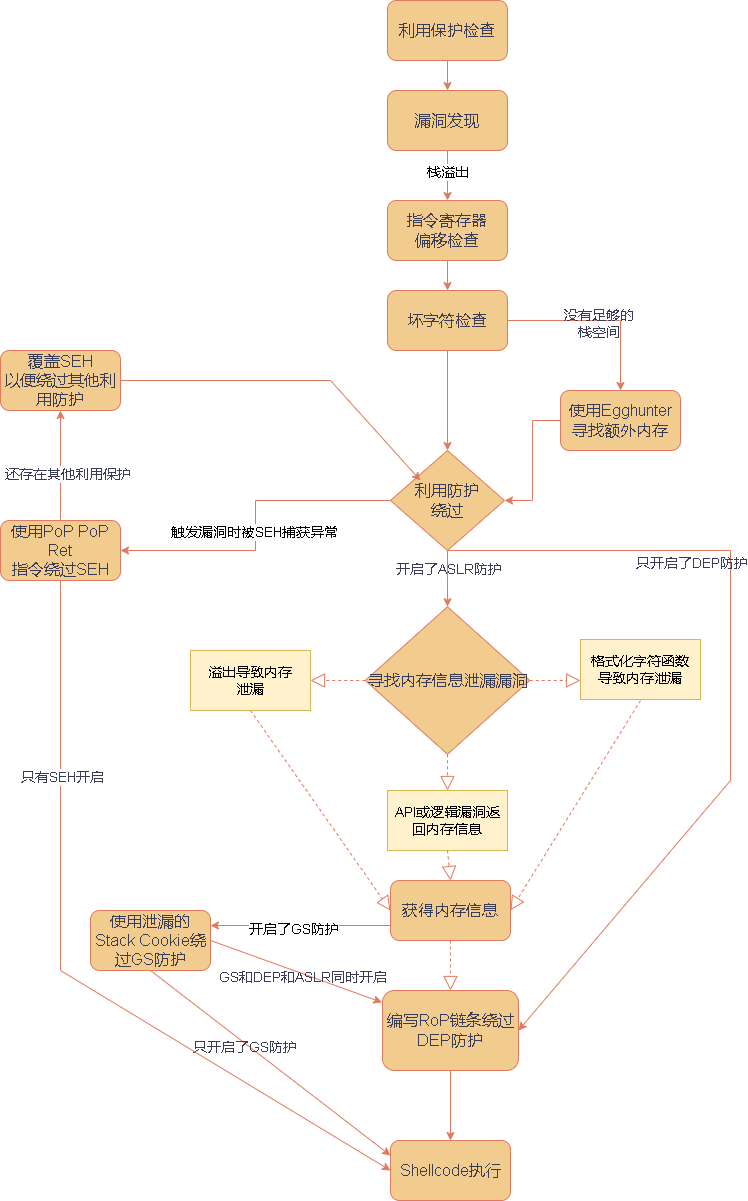

The diagram above was exported from draw.io. Its source (the exported page's mxGraphModel, read from the mxfile embedded in the PNG):
<mxGraphModel dx="2633" dy="996" grid="1" gridSize="10" guides="1" tooltips="1" connect="1" arrows="1" fold="1" page="1" pageScale="1" pageWidth="827" pageHeight="1169" math="0" shadow="0">
  <root>
    <mxCell id="WIyWlLk6GJQsqaUBKTNV-0" />
    <mxCell id="WIyWlLk6GJQsqaUBKTNV-1" parent="WIyWlLk6GJQsqaUBKTNV-0" />
    <mxCell id="XSoizwzCqX1ODB9qRmV3-1" value="" style="edgeStyle=orthogonalEdgeStyle;rounded=0;orthogonalLoop=1;jettySize=auto;html=1;fontColor=default;labelBackgroundColor=none;strokeColor=#E07A5F;entryX=0.5;entryY=0;entryDx=0;entryDy=0;" parent="WIyWlLk6GJQsqaUBKTNV-1" source="WIyWlLk6GJQsqaUBKTNV-3" edge="1" target="XSoizwzCqX1ODB9qRmV3-2">
      <mxGeometry relative="1" as="geometry">
        <mxPoint x="414" y="520" as="targetPoint" />
      </mxGeometry>
    </mxCell>
    <mxCell id="WIyWlLk6GJQsqaUBKTNV-3" value="&lt;span style=&quot;font-size: 16px;&quot;&gt;利用保护检查&lt;/span&gt;" style="rounded=1;whiteSpace=wrap;html=1;fontSize=12;glass=0;strokeWidth=1;shadow=0;fontColor=#393C56;labelBackgroundColor=none;fillColor=#F2CC8F;strokeColor=#E07A5F;" parent="WIyWlLk6GJQsqaUBKTNV-1" vertex="1">
      <mxGeometry x="357" y="470" width="120" height="60" as="geometry" />
    </mxCell>
    <mxCell id="XSoizwzCqX1ODB9qRmV3-4" value="" style="edgeStyle=orthogonalEdgeStyle;rounded=0;orthogonalLoop=1;jettySize=auto;html=1;fontColor=default;labelBackgroundColor=none;strokeColor=#E07A5F;" parent="WIyWlLk6GJQsqaUBKTNV-1" source="XSoizwzCqX1ODB9qRmV3-2" target="XSoizwzCqX1ODB9qRmV3-3" edge="1">
      <mxGeometry relative="1" as="geometry" />
    </mxCell>
    <mxCell id="SX9yUlu2c5IIkTGnbMLt-0" value="栈溢出" style="edgeLabel;html=1;align=center;verticalAlign=middle;resizable=0;points=[];fontSize=14;" vertex="1" connectable="0" parent="XSoizwzCqX1ODB9qRmV3-4">
      <mxGeometry x="-0.2064" y="-1" relative="1" as="geometry">
        <mxPoint y="1" as="offset" />
      </mxGeometry>
    </mxCell>
    <mxCell id="XSoizwzCqX1ODB9qRmV3-2" value="&lt;font style=&quot;font-size: 16px;&quot;&gt;漏洞发现&lt;/font&gt;" style="rounded=1;whiteSpace=wrap;html=1;fontColor=#393C56;labelBackgroundColor=none;fillColor=#F2CC8F;strokeColor=#E07A5F;" parent="WIyWlLk6GJQsqaUBKTNV-1" vertex="1">
      <mxGeometry x="357" y="560" width="120" height="60" as="geometry" />
    </mxCell>
    <mxCell id="XSoizwzCqX1ODB9qRmV3-6" value="" style="edgeStyle=orthogonalEdgeStyle;rounded=0;orthogonalLoop=1;jettySize=auto;html=1;fontColor=default;labelBackgroundColor=none;strokeColor=#E07A5F;" parent="WIyWlLk6GJQsqaUBKTNV-1" source="XSoizwzCqX1ODB9qRmV3-3" target="XSoizwzCqX1ODB9qRmV3-5" edge="1">
      <mxGeometry relative="1" as="geometry" />
    </mxCell>
    <mxCell id="XSoizwzCqX1ODB9qRmV3-3" value="&lt;font style=&quot;font-size: 16px;&quot;&gt;指令寄存器&lt;/font&gt;&lt;div&gt;&lt;font style=&quot;font-size: 16px;&quot;&gt;偏移检查&lt;/font&gt;&lt;/div&gt;" style="rounded=1;whiteSpace=wrap;html=1;fontColor=#393C56;labelBackgroundColor=none;fillColor=#F2CC8F;strokeColor=#E07A5F;" parent="WIyWlLk6GJQsqaUBKTNV-1" vertex="1">
      <mxGeometry x="357" y="670" width="120" height="60" as="geometry" />
    </mxCell>
    <mxCell id="XSoizwzCqX1ODB9qRmV3-8" value="" style="edgeStyle=orthogonalEdgeStyle;rounded=0;orthogonalLoop=1;jettySize=auto;html=1;entryX=0.5;entryY=0;entryDx=0;entryDy=0;fontColor=default;labelBackgroundColor=none;strokeColor=#E07A5F;" parent="WIyWlLk6GJQsqaUBKTNV-1" source="XSoizwzCqX1ODB9qRmV3-5" target="XSoizwzCqX1ODB9qRmV3-9" edge="1">
      <mxGeometry relative="1" as="geometry">
        <mxPoint x="414" y="940" as="targetPoint" />
      </mxGeometry>
    </mxCell>
    <mxCell id="XSoizwzCqX1ODB9qRmV3-5" value="&lt;font style=&quot;font-size: 16px;&quot;&gt;坏字符检查&lt;/font&gt;" style="whiteSpace=wrap;html=1;rounded=1;fontColor=#393C56;labelBackgroundColor=none;fillColor=#F2CC8F;strokeColor=#E07A5F;" parent="WIyWlLk6GJQsqaUBKTNV-1" vertex="1">
      <mxGeometry x="357" y="760" width="120" height="60" as="geometry" />
    </mxCell>
    <mxCell id="XSoizwzCqX1ODB9qRmV3-11" value="" style="edgeStyle=orthogonalEdgeStyle;rounded=0;orthogonalLoop=1;jettySize=auto;html=1;fontColor=default;labelBackgroundColor=none;strokeColor=#E07A5F;" parent="WIyWlLk6GJQsqaUBKTNV-1" source="XSoizwzCqX1ODB9qRmV3-9" target="XSoizwzCqX1ODB9qRmV3-10" edge="1">
      <mxGeometry relative="1" as="geometry" />
    </mxCell>
    <mxCell id="SX9yUlu2c5IIkTGnbMLt-1" value="触发漏洞时被SEH捕获异常" style="edgeLabel;html=1;align=center;verticalAlign=middle;resizable=0;points=[];fontSize=14;" vertex="1" connectable="0" parent="XSoizwzCqX1ODB9qRmV3-11">
      <mxGeometry x="0.0365" y="-2" relative="1" as="geometry">
        <mxPoint as="offset" />
      </mxGeometry>
    </mxCell>
    <mxCell id="XSoizwzCqX1ODB9qRmV3-14" value="" style="edgeStyle=orthogonalEdgeStyle;rounded=0;orthogonalLoop=1;jettySize=auto;html=1;exitX=1;exitY=0.5;exitDx=0;exitDy=0;fontColor=default;labelBackgroundColor=none;strokeColor=#E07A5F;" parent="WIyWlLk6GJQsqaUBKTNV-1" source="XSoizwzCqX1ODB9qRmV3-5" target="XSoizwzCqX1ODB9qRmV3-13" edge="1">
      <mxGeometry relative="1" as="geometry" />
    </mxCell>
    <mxCell id="XSoizwzCqX1ODB9qRmV3-15" value="没有足够的&lt;div&gt;栈空间&lt;/div&gt;" style="edgeLabel;html=1;align=center;verticalAlign=middle;resizable=0;points=[];fontColor=#393C56;labelBackgroundColor=none;fontSize=14;" parent="XSoizwzCqX1ODB9qRmV3-14" vertex="1" connectable="0">
      <mxGeometry x="-0.0105" y="-2" relative="1" as="geometry">
        <mxPoint as="offset" />
      </mxGeometry>
    </mxCell>
    <mxCell id="XSoizwzCqX1ODB9qRmV3-18" value="" style="edgeStyle=orthogonalEdgeStyle;rounded=0;orthogonalLoop=1;jettySize=auto;html=1;fontColor=default;labelBackgroundColor=none;strokeColor=#E07A5F;" parent="WIyWlLk6GJQsqaUBKTNV-1" source="XSoizwzCqX1ODB9qRmV3-9" target="XSoizwzCqX1ODB9qRmV3-20" edge="1">
      <mxGeometry relative="1" as="geometry">
        <mxPoint x="510" y="1110" as="targetPoint" />
      </mxGeometry>
    </mxCell>
    <mxCell id="XSoizwzCqX1ODB9qRmV3-19" value="开启了ASLR防护" style="edgeLabel;html=1;align=center;verticalAlign=middle;resizable=0;points=[];fontColor=#393C56;labelBackgroundColor=none;fontSize=14;" parent="XSoizwzCqX1ODB9qRmV3-18" vertex="1" connectable="0">
      <mxGeometry x="-0.3778" relative="1" as="geometry">
        <mxPoint as="offset" />
      </mxGeometry>
    </mxCell>
    <mxCell id="XSoizwzCqX1ODB9qRmV3-9" value="&lt;font style=&quot;font-size: 16px;&quot;&gt;利用防护&lt;/font&gt;&lt;div&gt;&lt;font style=&quot;font-size: 16px;&quot;&gt;绕过&lt;/font&gt;&lt;/div&gt;" style="rhombus;whiteSpace=wrap;html=1;fontColor=#393C56;labelBackgroundColor=none;fillColor=#F2CC8F;strokeColor=#E07A5F;" parent="WIyWlLk6GJQsqaUBKTNV-1" vertex="1">
      <mxGeometry x="360" y="920" width="114" height="100" as="geometry" />
    </mxCell>
    <mxCell id="XSoizwzCqX1ODB9qRmV3-10" value="&lt;font style=&quot;font-size: 16px;&quot;&gt;使用PoP PoP Ret&lt;/font&gt;&lt;div&gt;&lt;font style=&quot;font-size: 16px;&quot;&gt;指令绕过SEH&lt;/font&gt;&lt;/div&gt;" style="rounded=1;whiteSpace=wrap;html=1;fontColor=#393C56;labelBackgroundColor=none;fillColor=#F2CC8F;strokeColor=#E07A5F;" parent="WIyWlLk6GJQsqaUBKTNV-1" vertex="1">
      <mxGeometry x="-30" y="990" width="120" height="60" as="geometry" />
    </mxCell>
    <mxCell id="XSoizwzCqX1ODB9qRmV3-16" value="" style="edgeStyle=orthogonalEdgeStyle;rounded=0;orthogonalLoop=1;jettySize=auto;html=1;fontColor=default;labelBackgroundColor=none;strokeColor=#E07A5F;" parent="WIyWlLk6GJQsqaUBKTNV-1" source="XSoizwzCqX1ODB9qRmV3-13" target="XSoizwzCqX1ODB9qRmV3-9" edge="1">
      <mxGeometry relative="1" as="geometry" />
    </mxCell>
    <mxCell id="XSoizwzCqX1ODB9qRmV3-13" value="&lt;font style=&quot;font-size: 16px;&quot;&gt;使用Egghunter&lt;/font&gt;&lt;div&gt;&lt;font style=&quot;font-size: 16px;&quot;&gt;寻找额外内存&lt;/font&gt;&lt;/div&gt;" style="rounded=1;whiteSpace=wrap;html=1;fontColor=#393C56;labelBackgroundColor=none;fillColor=#F2CC8F;strokeColor=#E07A5F;" parent="WIyWlLk6GJQsqaUBKTNV-1" vertex="1">
      <mxGeometry x="530" y="860" width="120" height="60" as="geometry" />
    </mxCell>
    <mxCell id="XSoizwzCqX1ODB9qRmV3-20" value="&lt;font style=&quot;font-size: 16px;&quot;&gt;寻找内存信息泄漏漏洞&lt;/font&gt;" style="rhombus;whiteSpace=wrap;html=1;fontColor=#393C56;labelBackgroundColor=none;fillColor=#F2CC8F;strokeColor=#E07A5F;" parent="WIyWlLk6GJQsqaUBKTNV-1" vertex="1">
      <mxGeometry x="334.75" y="1076.25" width="164.5" height="147.5" as="geometry" />
    </mxCell>
    <mxCell id="XSoizwzCqX1ODB9qRmV3-31" value="" style="endArrow=block;dashed=1;endFill=0;endSize=12;html=1;rounded=0;fontColor=default;labelBackgroundColor=none;strokeColor=#E07A5F;entryX=1;entryY=0.5;entryDx=0;entryDy=0;" parent="WIyWlLk6GJQsqaUBKTNV-1" target="SX9yUlu2c5IIkTGnbMLt-7" edge="1">
      <mxGeometry width="160" relative="1" as="geometry">
        <mxPoint x="610" y="1170" as="sourcePoint" />
        <mxPoint x="482" y="1370" as="targetPoint" />
      </mxGeometry>
    </mxCell>
    <mxCell id="XSoizwzCqX1ODB9qRmV3-34" value="" style="endArrow=block;dashed=1;endFill=0;endSize=12;html=1;rounded=0;exitX=0.5;exitY=1;exitDx=0;exitDy=0;fontColor=default;labelBackgroundColor=none;strokeColor=#E07A5F;entryX=0.5;entryY=0;entryDx=0;entryDy=0;" parent="WIyWlLk6GJQsqaUBKTNV-1" source="SX9yUlu2c5IIkTGnbMLt-7" target="XSoizwzCqX1ODB9qRmV3-44" edge="1">
      <mxGeometry width="160" relative="1" as="geometry">
        <mxPoint x="417" y="1330" as="sourcePoint" />
        <mxPoint x="415.9411764705883" y="1370" as="targetPoint" />
      </mxGeometry>
    </mxCell>
    <mxCell id="XSoizwzCqX1ODB9qRmV3-37" value="" style="endArrow=block;dashed=1;endFill=0;endSize=12;html=1;rounded=0;exitX=0.5;exitY=1;exitDx=0;exitDy=0;fontColor=default;labelBackgroundColor=none;strokeColor=#E07A5F;entryX=0;entryY=0.5;entryDx=0;entryDy=0;" parent="WIyWlLk6GJQsqaUBKTNV-1" source="SX9yUlu2c5IIkTGnbMLt-2" target="SX9yUlu2c5IIkTGnbMLt-7" edge="1">
      <mxGeometry width="160" relative="1" as="geometry">
        <mxPoint x="220" y="1180" as="sourcePoint" />
        <mxPoint x="336" y="1453" as="targetPoint" />
      </mxGeometry>
    </mxCell>
    <mxCell id="XSoizwzCqX1ODB9qRmV3-39" value="" style="endArrow=block;dashed=1;endFill=0;endSize=12;html=1;rounded=0;exitX=0.5;exitY=1;exitDx=0;exitDy=0;entryX=0.5;entryY=0;entryDx=0;entryDy=0;fontColor=default;labelBackgroundColor=none;strokeColor=#E07A5F;" parent="WIyWlLk6GJQsqaUBKTNV-1" source="XSoizwzCqX1ODB9qRmV3-20" target="SX9yUlu2c5IIkTGnbMLt-4" edge="1">
      <mxGeometry width="160" relative="1" as="geometry">
        <mxPoint x="310" y="1370" as="sourcePoint" />
        <mxPoint x="417" y="1270" as="targetPoint" />
      </mxGeometry>
    </mxCell>
    <mxCell id="XSoizwzCqX1ODB9qRmV3-40" value="" style="endArrow=block;dashed=1;endFill=0;endSize=12;html=1;rounded=0;exitX=0;exitY=0.5;exitDx=0;exitDy=0;entryX=1;entryY=0.5;entryDx=0;entryDy=0;fontColor=default;labelBackgroundColor=none;strokeColor=#E07A5F;" parent="WIyWlLk6GJQsqaUBKTNV-1" source="XSoizwzCqX1ODB9qRmV3-20" target="SX9yUlu2c5IIkTGnbMLt-2" edge="1">
      <mxGeometry width="160" relative="1" as="geometry">
        <mxPoint x="310" y="1370" as="sourcePoint" />
        <mxPoint x="280" y="1150" as="targetPoint" />
      </mxGeometry>
    </mxCell>
    <mxCell id="XSoizwzCqX1ODB9qRmV3-41" value="" style="endArrow=block;dashed=1;endFill=0;endSize=12;html=1;rounded=0;exitX=1;exitY=0.5;exitDx=0;exitDy=0;fontColor=default;labelBackgroundColor=none;strokeColor=#E07A5F;" parent="WIyWlLk6GJQsqaUBKTNV-1" source="XSoizwzCqX1ODB9qRmV3-20" edge="1">
      <mxGeometry width="160" relative="1" as="geometry">
        <mxPoint x="310" y="1370" as="sourcePoint" />
        <mxPoint x="550" y="1150" as="targetPoint" />
      </mxGeometry>
    </mxCell>
    <mxCell id="XSoizwzCqX1ODB9qRmV3-42" value="" style="endArrow=classic;html=1;rounded=0;exitX=0.5;exitY=1;exitDx=0;exitDy=0;entryX=1;entryY=0.5;entryDx=0;entryDy=0;fontColor=default;labelBackgroundColor=none;strokeColor=#E07A5F;" parent="WIyWlLk6GJQsqaUBKTNV-1" source="XSoizwzCqX1ODB9qRmV3-9" target="XSoizwzCqX1ODB9qRmV3-44" edge="1">
      <mxGeometry width="50" height="50" relative="1" as="geometry">
        <mxPoint x="360" y="1370" as="sourcePoint" />
        <mxPoint x="492" y="1425" as="targetPoint" />
        <Array as="points">
          <mxPoint x="700" y="1020" />
          <mxPoint x="700" y="1250" />
        </Array>
      </mxGeometry>
    </mxCell>
    <mxCell id="XSoizwzCqX1ODB9qRmV3-43" value="只开启了DEP防护" style="edgeLabel;html=1;align=center;verticalAlign=middle;resizable=0;points=[];fontColor=#393C56;labelBackgroundColor=none;fontSize=14;" parent="XSoizwzCqX1ODB9qRmV3-42" vertex="1" connectable="0">
      <mxGeometry x="-0.2926" y="2" relative="1" as="geometry">
        <mxPoint x="-42" y="-3" as="offset" />
      </mxGeometry>
    </mxCell>
    <mxCell id="XSoizwzCqX1ODB9qRmV3-46" style="edgeStyle=orthogonalEdgeStyle;rounded=0;orthogonalLoop=1;jettySize=auto;html=1;exitX=0.5;exitY=1;exitDx=0;exitDy=0;fontColor=default;labelBackgroundColor=none;strokeColor=#E07A5F;" parent="WIyWlLk6GJQsqaUBKTNV-1" source="XSoizwzCqX1ODB9qRmV3-44" target="XSoizwzCqX1ODB9qRmV3-47" edge="1">
      <mxGeometry relative="1" as="geometry">
        <mxPoint x="410" y="2110" as="targetPoint" />
      </mxGeometry>
    </mxCell>
    <mxCell id="XSoizwzCqX1ODB9qRmV3-44" value="&lt;font style=&quot;font-size: 16px;&quot;&gt;编写RoP链条绕过DEP防护&lt;/font&gt;" style="rounded=1;whiteSpace=wrap;html=1;fontColor=#393C56;labelBackgroundColor=none;fillColor=#F2CC8F;strokeColor=#E07A5F;" parent="WIyWlLk6GJQsqaUBKTNV-1" vertex="1">
      <mxGeometry x="352" y="1460" width="136" height="80" as="geometry" />
    </mxCell>
    <mxCell id="XSoizwzCqX1ODB9qRmV3-47" value="&lt;font style=&quot;font-size: 16px;&quot;&gt;Shellcode执行&lt;/font&gt;" style="rounded=1;whiteSpace=wrap;html=1;fontColor=#393C56;labelBackgroundColor=none;fillColor=#F2CC8F;strokeColor=#E07A5F;" parent="WIyWlLk6GJQsqaUBKTNV-1" vertex="1">
      <mxGeometry x="360" y="1610" width="120" height="60" as="geometry" />
    </mxCell>
    <mxCell id="XSoizwzCqX1ODB9qRmV3-49" value="&lt;div class=&quot;flex flex-grow flex-col max-w-full&quot;&gt;&lt;div class=&quot;min-h-[20px] text-message flex flex-col items-start whitespace-pre-wrap break-words [.text-message+&amp;amp;]:mt-5 juice:w-full juice:items-end overflow-x-auto gap-2&quot; dir=&quot;auto&quot; data-message-id=&quot;4b3c6610-42fd-476a-ae96-2b325098cb3b&quot; data-message-author-role=&quot;assistant&quot;&gt;&lt;div class=&quot;flex w-full flex-col gap-1 juice:empty:hidden juice:first:pt-[3px]&quot;&gt;&lt;div class=&quot;markdown prose w-full break-words dark:prose-invert dark&quot;&gt;&lt;p&gt;&lt;font style=&quot;font-size: 16px;&quot;&gt;使用泄漏的Stack&amp;nbsp;Cookie绕过GS防护&lt;/font&gt;&lt;/p&gt;&lt;/div&gt;&lt;/div&gt;&lt;/div&gt;&lt;/div&gt;" style="rounded=1;whiteSpace=wrap;html=1;labelBackgroundColor=none;fillColor=#F2CC8F;strokeColor=#E07A5F;fontColor=#393C56;" parent="WIyWlLk6GJQsqaUBKTNV-1" vertex="1">
      <mxGeometry x="60" y="1380" width="120" height="60" as="geometry" />
    </mxCell>
    <mxCell id="XSoizwzCqX1ODB9qRmV3-51" value="" style="endArrow=classic;html=1;rounded=0;exitX=0.5;exitY=1;exitDx=0;exitDy=0;labelBackgroundColor=none;strokeColor=#E07A5F;fontColor=default;entryX=0;entryY=0.25;entryDx=0;entryDy=0;" parent="WIyWlLk6GJQsqaUBKTNV-1" source="XSoizwzCqX1ODB9qRmV3-49" target="XSoizwzCqX1ODB9qRmV3-47" edge="1">
      <mxGeometry width="50" height="50" relative="1" as="geometry">
        <mxPoint x="340" y="1450" as="sourcePoint" />
        <mxPoint x="390" y="1400" as="targetPoint" />
        <Array as="points" />
      </mxGeometry>
    </mxCell>
    <mxCell id="XSoizwzCqX1ODB9qRmV3-52" value="&lt;font style=&quot;font-size: 14px;&quot;&gt;只开启了GS防护&lt;/font&gt;" style="edgeLabel;html=1;align=center;verticalAlign=middle;resizable=0;points=[];labelBackgroundColor=none;fontColor=#393C56;" parent="XSoizwzCqX1ODB9qRmV3-51" vertex="1" connectable="0">
      <mxGeometry x="-0.2132" y="-3" relative="1" as="geometry">
        <mxPoint as="offset" />
      </mxGeometry>
    </mxCell>
    <mxCell id="XSoizwzCqX1ODB9qRmV3-53" value="" style="endArrow=classic;html=1;rounded=0;exitX=1;exitY=0.5;exitDx=0;exitDy=0;entryX=-0.004;entryY=0.148;entryDx=0;entryDy=0;fontColor=default;labelBackgroundColor=none;strokeColor=#E07A5F;entryPerimeter=0;" parent="WIyWlLk6GJQsqaUBKTNV-1" source="XSoizwzCqX1ODB9qRmV3-49" target="XSoizwzCqX1ODB9qRmV3-44" edge="1">
      <mxGeometry width="50" height="50" relative="1" as="geometry">
        <mxPoint x="340" y="1390" as="sourcePoint" />
        <mxPoint x="390" y="1340" as="targetPoint" />
        <Array as="points" />
      </mxGeometry>
    </mxCell>
    <mxCell id="XSoizwzCqX1ODB9qRmV3-54" value="GS和DEP和ASLR同时开启" style="edgeLabel;html=1;align=center;verticalAlign=middle;resizable=0;points=[];fontColor=#393C56;labelBackgroundColor=none;fontSize=14;" parent="XSoizwzCqX1ODB9qRmV3-53" vertex="1" connectable="0">
      <mxGeometry x="0.0675" y="-3" relative="1" as="geometry">
        <mxPoint as="offset" />
      </mxGeometry>
    </mxCell>
    <mxCell id="XSoizwzCqX1ODB9qRmV3-55" value="" style="endArrow=classic;html=1;rounded=0;strokeColor=#E07A5F;fontColor=#393C56;fillColor=#F2CC8F;exitX=0.5;exitY=1;exitDx=0;exitDy=0;entryX=0;entryY=0.5;entryDx=0;entryDy=0;" parent="WIyWlLk6GJQsqaUBKTNV-1" source="XSoizwzCqX1ODB9qRmV3-10" target="XSoizwzCqX1ODB9qRmV3-47" edge="1">
      <mxGeometry width="50" height="50" relative="1" as="geometry">
        <mxPoint x="670" y="1260" as="sourcePoint" />
        <mxPoint x="-110" y="2210" as="targetPoint" />
        <Array as="points">
          <mxPoint x="30" y="1440" />
        </Array>
      </mxGeometry>
    </mxCell>
    <mxCell id="XSoizwzCqX1ODB9qRmV3-56" value="只有SEH开启" style="edgeLabel;html=1;align=center;verticalAlign=middle;resizable=0;points=[];strokeColor=#E07A5F;fontColor=#393C56;fillColor=#F2CC8F;fontSize=14;" parent="XSoizwzCqX1ODB9qRmV3-55" vertex="1" connectable="0">
      <mxGeometry x="-0.4965" y="1" relative="1" as="geometry">
        <mxPoint as="offset" />
      </mxGeometry>
    </mxCell>
    <mxCell id="XSoizwzCqX1ODB9qRmV3-57" value="&lt;font style=&quot;font-size: 16px;&quot;&gt;覆盖SEH&lt;/font&gt;&lt;div&gt;&lt;font style=&quot;font-size: 16px;&quot;&gt;以便绕过其他利用防护&lt;/font&gt;&lt;/div&gt;" style="rounded=1;whiteSpace=wrap;html=1;strokeColor=#E07A5F;fontColor=#393C56;fillColor=#F2CC8F;" parent="WIyWlLk6GJQsqaUBKTNV-1" vertex="1">
      <mxGeometry x="-30" y="820" width="120" height="60" as="geometry" />
    </mxCell>
    <mxCell id="XSoizwzCqX1ODB9qRmV3-59" value="" style="endArrow=classic;html=1;rounded=0;strokeColor=#E07A5F;fontColor=#393C56;fillColor=#F2CC8F;entryX=0.5;entryY=1;entryDx=0;entryDy=0;exitX=0.5;exitY=0;exitDx=0;exitDy=0;" parent="WIyWlLk6GJQsqaUBKTNV-1" target="XSoizwzCqX1ODB9qRmV3-57" edge="1" source="XSoizwzCqX1ODB9qRmV3-10">
      <mxGeometry width="50" height="50" relative="1" as="geometry">
        <mxPoint x="-20" y="980" as="sourcePoint" />
        <mxPoint x="710" y="1310" as="targetPoint" />
      </mxGeometry>
    </mxCell>
    <mxCell id="XSoizwzCqX1ODB9qRmV3-60" value="&lt;font style=&quot;font-size: 14px;&quot;&gt;还存在其他利用保护&lt;/font&gt;" style="edgeLabel;html=1;align=center;verticalAlign=middle;resizable=0;points=[];strokeColor=#E07A5F;fontColor=#393C56;fillColor=#F2CC8F;" parent="XSoizwzCqX1ODB9qRmV3-59" vertex="1" connectable="0">
      <mxGeometry x="-0.1278" y="-6" relative="1" as="geometry">
        <mxPoint y="1" as="offset" />
      </mxGeometry>
    </mxCell>
    <mxCell id="XSoizwzCqX1ODB9qRmV3-61" value="" style="endArrow=classic;html=1;rounded=0;strokeColor=#E07A5F;fontColor=#393C56;fillColor=#F2CC8F;exitX=1;exitY=0.5;exitDx=0;exitDy=0;" parent="WIyWlLk6GJQsqaUBKTNV-1" source="XSoizwzCqX1ODB9qRmV3-57" edge="1">
      <mxGeometry width="50" height="50" relative="1" as="geometry">
        <mxPoint x="400" y="1200" as="sourcePoint" />
        <mxPoint x="390" y="950" as="targetPoint" />
        <Array as="points">
          <mxPoint x="300" y="850" />
        </Array>
      </mxGeometry>
    </mxCell>
    <mxCell id="SX9yUlu2c5IIkTGnbMLt-2" value="&lt;font style=&quot;font-size: 14px;&quot;&gt;溢出导致内存&lt;/font&gt;&lt;div&gt;&lt;font style=&quot;font-size: 14px;&quot;&gt;泄漏&lt;/font&gt;&lt;/div&gt;" style="rounded=0;whiteSpace=wrap;html=1;fillColor=#fff2cc;strokeColor=#d6b656;" vertex="1" parent="WIyWlLk6GJQsqaUBKTNV-1">
      <mxGeometry x="160" y="1120" width="120" height="60" as="geometry" />
    </mxCell>
    <mxCell id="SX9yUlu2c5IIkTGnbMLt-3" value="&lt;font style=&quot;font-size: 14px;&quot;&gt;格式化字符函数&lt;/font&gt;&lt;div&gt;&lt;font style=&quot;font-size: 14px;&quot;&gt;导致内存泄漏&lt;/font&gt;&lt;/div&gt;" style="rounded=0;whiteSpace=wrap;html=1;fillColor=#fff2cc;strokeColor=#d6b656;" vertex="1" parent="WIyWlLk6GJQsqaUBKTNV-1">
      <mxGeometry x="550" y="1109" width="120" height="60" as="geometry" />
    </mxCell>
    <mxCell id="SX9yUlu2c5IIkTGnbMLt-4" value="&lt;span style=&quot;font-size: 14px;&quot;&gt;API或逻辑漏洞返回内存信息&lt;/span&gt;" style="rounded=0;whiteSpace=wrap;html=1;fillColor=#fff2cc;strokeColor=#d6b656;" vertex="1" parent="WIyWlLk6GJQsqaUBKTNV-1">
      <mxGeometry x="357" y="1260" width="120" height="60" as="geometry" />
    </mxCell>
    <mxCell id="SX9yUlu2c5IIkTGnbMLt-8" value="" style="endArrow=block;dashed=1;endFill=0;endSize=12;html=1;rounded=0;exitX=0.5;exitY=1;exitDx=0;exitDy=0;fontColor=default;labelBackgroundColor=none;strokeColor=#E07A5F;entryX=0.5;entryY=0;entryDx=0;entryDy=0;" edge="1" parent="WIyWlLk6GJQsqaUBKTNV-1" source="SX9yUlu2c5IIkTGnbMLt-4" target="SX9yUlu2c5IIkTGnbMLt-7">
      <mxGeometry width="160" relative="1" as="geometry">
        <mxPoint x="417" y="1320" as="sourcePoint" />
        <mxPoint x="417" y="1360" as="targetPoint" />
      </mxGeometry>
    </mxCell>
    <mxCell id="SX9yUlu2c5IIkTGnbMLt-7" value="&lt;span style=&quot;font-size: 16px;&quot;&gt;获得内存信息&lt;/span&gt;" style="rounded=1;whiteSpace=wrap;html=1;fontColor=#393C56;labelBackgroundColor=none;fillColor=#F2CC8F;strokeColor=#E07A5F;" vertex="1" parent="WIyWlLk6GJQsqaUBKTNV-1">
      <mxGeometry x="360" y="1350" width="120" height="60" as="geometry" />
    </mxCell>
    <mxCell id="SX9yUlu2c5IIkTGnbMLt-9" style="edgeStyle=orthogonalEdgeStyle;rounded=0;orthogonalLoop=1;jettySize=auto;html=1;exitX=0;exitY=0.75;exitDx=0;exitDy=0;fontColor=default;labelBackgroundColor=none;strokeColor=#E07A5F;entryX=1;entryY=0.25;entryDx=0;entryDy=0;" edge="1" parent="WIyWlLk6GJQsqaUBKTNV-1" source="SX9yUlu2c5IIkTGnbMLt-7" target="XSoizwzCqX1ODB9qRmV3-49">
      <mxGeometry relative="1" as="geometry">
        <mxPoint x="430" y="1620" as="targetPoint" />
        <mxPoint x="430" y="1550" as="sourcePoint" />
      </mxGeometry>
    </mxCell>
    <mxCell id="SX9yUlu2c5IIkTGnbMLt-10" value="开启了GS防护" style="edgeLabel;html=1;align=center;verticalAlign=middle;resizable=0;points=[];fontSize=14;" vertex="1" connectable="0" parent="SX9yUlu2c5IIkTGnbMLt-9">
      <mxGeometry x="0.0779" y="2" relative="1" as="geometry">
        <mxPoint y="1" as="offset" />
      </mxGeometry>
    </mxCell>
  </root>
</mxGraphModel>